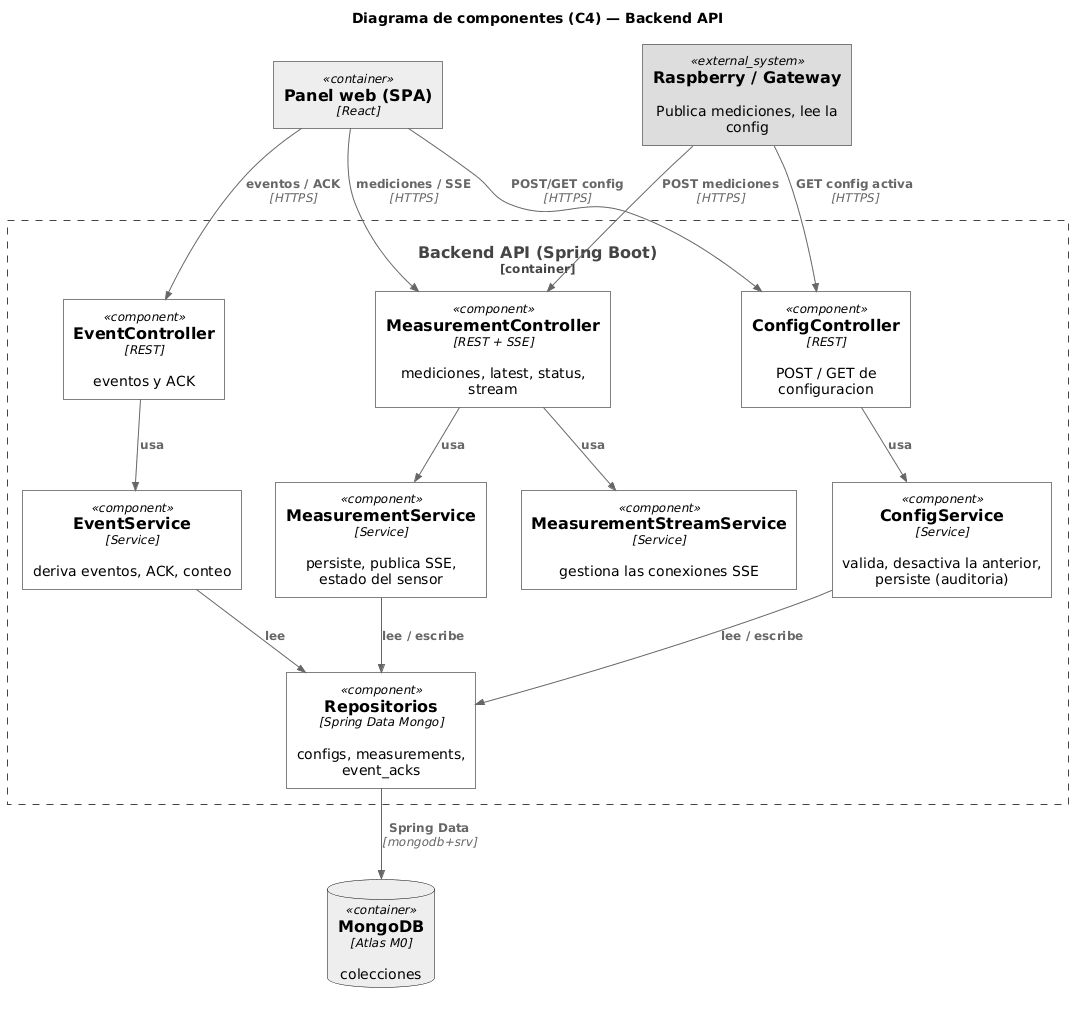

The diagram above was rendered by PlantUML. Its source (embedded in the PNG):
@startuml
' Vista de arquitectura C4 - nivel 3 (componentes del backend).
!include <C4/C4_Component>
skinparam backgroundColor #FFFFFF
skinparam shadowing false
UpdateElementStyle("person", $bgColor="#FFFFFF", $fontColor="#000000", $borderColor="#000000")
UpdateElementStyle("system", $bgColor="#EEEEEE", $fontColor="#000000", $borderColor="#000000")
UpdateElementStyle("external_system", $bgColor="#DDDDDD", $fontColor="#000000", $borderColor="#000000")
UpdateElementStyle("container", $bgColor="#EEEEEE", $fontColor="#000000", $borderColor="#000000")
UpdateElementStyle("container_db", $bgColor="#EEEEEE", $fontColor="#000000", $borderColor="#000000")
UpdateElementStyle("component", $bgColor="#FFFFFF", $fontColor="#000000", $borderColor="#000000")

title Diagrama de componentes (C4) — Backend API

Container(spa, "Panel web (SPA)", "React")
System_Ext(rpi, "Raspberry / Gateway", "Publica mediciones, lee la config")

Container_Boundary(api, "Backend API (Spring Boot)") {
  Component(cc, "ConfigController", "REST", "POST / GET de configuracion")
  Component(mc, "MeasurementController", "REST + SSE", "mediciones, latest, status, stream")
  Component(ec, "EventController", "REST", "eventos y ACK")
  Component(cs, "ConfigService", "Service", "valida, desactiva la anterior, persiste (auditoria)")
  Component(ms, "MeasurementService", "Service", "persiste, publica SSE, estado del sensor")
  Component(es, "EventService", "Service", "deriva eventos, ACK, conteo")
  Component(ss, "MeasurementStreamService", "Service", "gestiona las conexiones SSE")
  Component(repo, "Repositorios", "Spring Data Mongo", "configs, measurements, event_acks")
}
ContainerDb(db, "MongoDB", "Atlas M0", "colecciones")

Rel(spa, cc, "POST/GET config", "HTTPS")
Rel(spa, mc, "mediciones / SSE", "HTTPS")
Rel(spa, ec, "eventos / ACK", "HTTPS")
Rel(rpi, cc, "GET config activa", "HTTPS")
Rel(rpi, mc, "POST mediciones", "HTTPS")
Rel(cc, cs, "usa")
Rel(mc, ms, "usa")
Rel(mc, ss, "usa")
Rel(ec, es, "usa")
Rel(cs, repo, "lee / escribe")
Rel(ms, repo, "lee / escribe")
Rel(es, repo, "lee")
Rel(repo, db, "Spring Data", "mongodb+srv")
@enduml